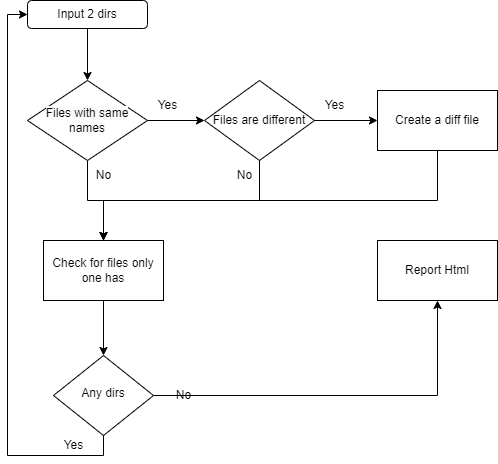

The diagram above was exported from draw.io. Its source (the exported page's mxGraphModel, read from the mxfile embedded in the PNG):
<mxGraphModel dx="1050" dy="573" grid="1" gridSize="10" guides="1" tooltips="1" connect="1" arrows="1" fold="1" page="1" pageScale="1" pageWidth="827" pageHeight="1169" math="0" shadow="0">
  <root>
    <mxCell id="WIyWlLk6GJQsqaUBKTNV-0" />
    <mxCell id="WIyWlLk6GJQsqaUBKTNV-1" parent="WIyWlLk6GJQsqaUBKTNV-0" />
    <mxCell id="75mVFlpLWZlXMnY0V80q-20" style="edgeStyle=orthogonalEdgeStyle;rounded=0;orthogonalLoop=1;jettySize=auto;html=1;entryX=0.5;entryY=0;entryDx=0;entryDy=0;" edge="1" parent="WIyWlLk6GJQsqaUBKTNV-1" source="WIyWlLk6GJQsqaUBKTNV-3" target="75mVFlpLWZlXMnY0V80q-15">
      <mxGeometry relative="1" as="geometry" />
    </mxCell>
    <mxCell id="WIyWlLk6GJQsqaUBKTNV-3" value="Input 2 dirs" style="rounded=1;whiteSpace=wrap;html=1;fontSize=12;glass=0;strokeWidth=1;shadow=0;" parent="WIyWlLk6GJQsqaUBKTNV-1" vertex="1">
      <mxGeometry x="167" y="51" width="120" height="28" as="geometry" />
    </mxCell>
    <mxCell id="75mVFlpLWZlXMnY0V80q-29" style="edgeStyle=orthogonalEdgeStyle;rounded=0;orthogonalLoop=1;jettySize=auto;html=1;exitX=0.5;exitY=1;exitDx=0;exitDy=0;entryX=0;entryY=0.5;entryDx=0;entryDy=0;" edge="1" parent="WIyWlLk6GJQsqaUBKTNV-1" source="WIyWlLk6GJQsqaUBKTNV-10" target="WIyWlLk6GJQsqaUBKTNV-3">
      <mxGeometry relative="1" as="geometry" />
    </mxCell>
    <mxCell id="75mVFlpLWZlXMnY0V80q-41" style="edgeStyle=orthogonalEdgeStyle;rounded=0;orthogonalLoop=1;jettySize=auto;html=1;exitX=1;exitY=0.5;exitDx=0;exitDy=0;entryX=0.5;entryY=1;entryDx=0;entryDy=0;" edge="1" parent="WIyWlLk6GJQsqaUBKTNV-1" source="WIyWlLk6GJQsqaUBKTNV-10" target="75mVFlpLWZlXMnY0V80q-16">
      <mxGeometry relative="1" as="geometry" />
    </mxCell>
    <mxCell id="WIyWlLk6GJQsqaUBKTNV-10" value="Any dirs" style="rhombus;whiteSpace=wrap;html=1;shadow=0;fontFamily=Helvetica;fontSize=12;align=center;strokeWidth=1;spacing=6;spacingTop=-4;" parent="WIyWlLk6GJQsqaUBKTNV-1" vertex="1">
      <mxGeometry x="193" y="406" width="100" height="80" as="geometry" />
    </mxCell>
    <mxCell id="75mVFlpLWZlXMnY0V80q-11" value="No" style="text;html=1;align=center;verticalAlign=middle;resizable=0;points=[];autosize=1;strokeColor=none;fillColor=none;" vertex="1" parent="WIyWlLk6GJQsqaUBKTNV-1">
      <mxGeometry x="303" y="431" width="40" height="30" as="geometry" />
    </mxCell>
    <mxCell id="75mVFlpLWZlXMnY0V80q-32" style="edgeStyle=orthogonalEdgeStyle;rounded=0;orthogonalLoop=1;jettySize=auto;html=1;exitX=1;exitY=0.5;exitDx=0;exitDy=0;entryX=0;entryY=0.5;entryDx=0;entryDy=0;" edge="1" parent="WIyWlLk6GJQsqaUBKTNV-1" source="75mVFlpLWZlXMnY0V80q-13" target="75mVFlpLWZlXMnY0V80q-18">
      <mxGeometry relative="1" as="geometry" />
    </mxCell>
    <mxCell id="75mVFlpLWZlXMnY0V80q-33" style="edgeStyle=orthogonalEdgeStyle;rounded=0;orthogonalLoop=1;jettySize=auto;html=1;exitX=0.5;exitY=1;exitDx=0;exitDy=0;entryX=0.5;entryY=0;entryDx=0;entryDy=0;" edge="1" parent="WIyWlLk6GJQsqaUBKTNV-1" source="75mVFlpLWZlXMnY0V80q-13" target="75mVFlpLWZlXMnY0V80q-19">
      <mxGeometry relative="1" as="geometry" />
    </mxCell>
    <mxCell id="75mVFlpLWZlXMnY0V80q-13" value="Files are different" style="rhombus;whiteSpace=wrap;html=1;" vertex="1" parent="WIyWlLk6GJQsqaUBKTNV-1">
      <mxGeometry x="344" y="131" width="110" height="80" as="geometry" />
    </mxCell>
    <mxCell id="75mVFlpLWZlXMnY0V80q-22" style="edgeStyle=orthogonalEdgeStyle;rounded=0;orthogonalLoop=1;jettySize=auto;html=1;exitX=1;exitY=0.5;exitDx=0;exitDy=0;entryX=0;entryY=0.5;entryDx=0;entryDy=0;" edge="1" parent="WIyWlLk6GJQsqaUBKTNV-1" source="75mVFlpLWZlXMnY0V80q-15" target="75mVFlpLWZlXMnY0V80q-13">
      <mxGeometry relative="1" as="geometry" />
    </mxCell>
    <mxCell id="75mVFlpLWZlXMnY0V80q-26" style="edgeStyle=orthogonalEdgeStyle;rounded=0;orthogonalLoop=1;jettySize=auto;html=1;exitX=0.5;exitY=1;exitDx=0;exitDy=0;entryX=0.5;entryY=0;entryDx=0;entryDy=0;" edge="1" parent="WIyWlLk6GJQsqaUBKTNV-1" source="75mVFlpLWZlXMnY0V80q-15" target="75mVFlpLWZlXMnY0V80q-19">
      <mxGeometry relative="1" as="geometry" />
    </mxCell>
    <mxCell id="75mVFlpLWZlXMnY0V80q-15" value="&lt;span style=&quot;color: rgb(0, 0, 0); font-family: Helvetica; font-size: 12px; font-style: normal; font-variant-ligatures: normal; font-variant-caps: normal; font-weight: 400; letter-spacing: normal; orphans: 2; text-align: center; text-indent: 0px; text-transform: none; widows: 2; word-spacing: 0px; -webkit-text-stroke-width: 0px; background-color: rgb(251, 251, 251); text-decoration-thickness: initial; text-decoration-style: initial; text-decoration-color: initial; float: none; display: inline !important;&quot;&gt;Files with same names&lt;/span&gt;" style="rhombus;whiteSpace=wrap;html=1;" vertex="1" parent="WIyWlLk6GJQsqaUBKTNV-1">
      <mxGeometry x="167" y="131" width="120" height="80" as="geometry" />
    </mxCell>
    <mxCell id="75mVFlpLWZlXMnY0V80q-16" value="Report Html" style="rounded=0;whiteSpace=wrap;html=1;" vertex="1" parent="WIyWlLk6GJQsqaUBKTNV-1">
      <mxGeometry x="517" y="291" width="120" height="60" as="geometry" />
    </mxCell>
    <mxCell id="75mVFlpLWZlXMnY0V80q-35" style="edgeStyle=orthogonalEdgeStyle;rounded=0;orthogonalLoop=1;jettySize=auto;html=1;entryX=0.5;entryY=0;entryDx=0;entryDy=0;exitX=0.5;exitY=1;exitDx=0;exitDy=0;" edge="1" parent="WIyWlLk6GJQsqaUBKTNV-1" source="75mVFlpLWZlXMnY0V80q-18" target="75mVFlpLWZlXMnY0V80q-19">
      <mxGeometry relative="1" as="geometry">
        <Array as="points">
          <mxPoint x="577" y="201" />
          <mxPoint x="577" y="251" />
          <mxPoint x="243" y="251" />
        </Array>
      </mxGeometry>
    </mxCell>
    <mxCell id="75mVFlpLWZlXMnY0V80q-18" value="Create a diff file" style="rounded=0;whiteSpace=wrap;html=1;" vertex="1" parent="WIyWlLk6GJQsqaUBKTNV-1">
      <mxGeometry x="517" y="141" width="120" height="60" as="geometry" />
    </mxCell>
    <mxCell id="75mVFlpLWZlXMnY0V80q-28" style="edgeStyle=orthogonalEdgeStyle;rounded=0;orthogonalLoop=1;jettySize=auto;html=1;exitX=0.5;exitY=1;exitDx=0;exitDy=0;entryX=0.5;entryY=0;entryDx=0;entryDy=0;" edge="1" parent="WIyWlLk6GJQsqaUBKTNV-1" source="75mVFlpLWZlXMnY0V80q-19" target="WIyWlLk6GJQsqaUBKTNV-10">
      <mxGeometry relative="1" as="geometry" />
    </mxCell>
    <mxCell id="75mVFlpLWZlXMnY0V80q-19" value="Check for files only one has" style="rounded=0;whiteSpace=wrap;html=1;" vertex="1" parent="WIyWlLk6GJQsqaUBKTNV-1">
      <mxGeometry x="183" y="291" width="120" height="60" as="geometry" />
    </mxCell>
    <mxCell id="75mVFlpLWZlXMnY0V80q-36" value="No" style="text;html=1;align=center;verticalAlign=middle;resizable=0;points=[];autosize=1;strokeColor=none;fillColor=none;" vertex="1" parent="WIyWlLk6GJQsqaUBKTNV-1">
      <mxGeometry x="364" y="211" width="40" height="30" as="geometry" />
    </mxCell>
    <mxCell id="75mVFlpLWZlXMnY0V80q-37" value="Yes" style="text;html=1;align=center;verticalAlign=middle;resizable=0;points=[];autosize=1;strokeColor=none;fillColor=none;" vertex="1" parent="WIyWlLk6GJQsqaUBKTNV-1">
      <mxGeometry x="193" y="481" width="40" height="30" as="geometry" />
    </mxCell>
    <mxCell id="75mVFlpLWZlXMnY0V80q-38" value="Yes" style="text;html=1;align=center;verticalAlign=middle;resizable=0;points=[];autosize=1;strokeColor=none;fillColor=none;" vertex="1" parent="WIyWlLk6GJQsqaUBKTNV-1">
      <mxGeometry x="454" y="141" width="40" height="30" as="geometry" />
    </mxCell>
    <mxCell id="75mVFlpLWZlXMnY0V80q-39" value="Yes" style="text;html=1;align=center;verticalAlign=middle;resizable=0;points=[];autosize=1;strokeColor=none;fillColor=none;" vertex="1" parent="WIyWlLk6GJQsqaUBKTNV-1">
      <mxGeometry x="287" y="141" width="40" height="30" as="geometry" />
    </mxCell>
    <mxCell id="75mVFlpLWZlXMnY0V80q-40" value="No" style="text;html=1;align=center;verticalAlign=middle;resizable=0;points=[];autosize=1;strokeColor=none;fillColor=none;" vertex="1" parent="WIyWlLk6GJQsqaUBKTNV-1">
      <mxGeometry x="223" y="211" width="40" height="30" as="geometry" />
    </mxCell>
  </root>
</mxGraphModel>